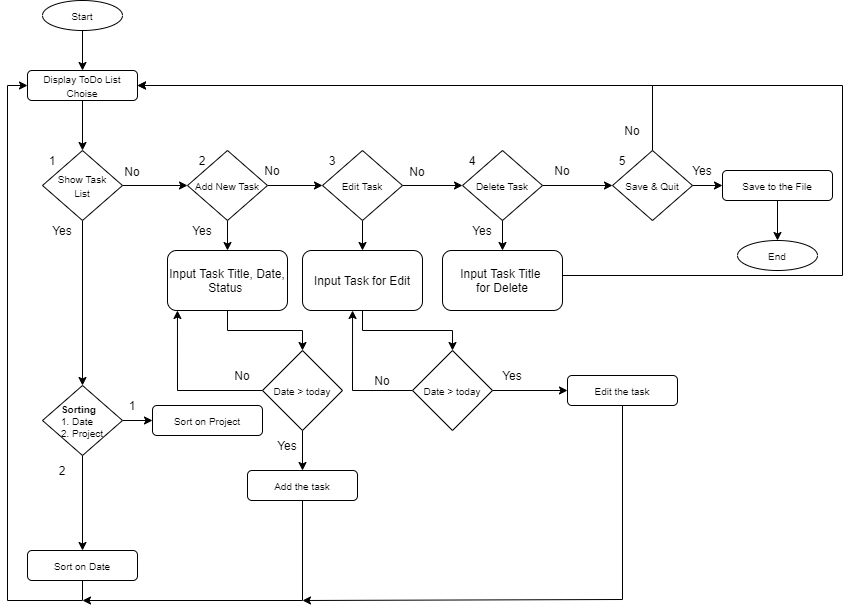

The diagram above was exported from draw.io. Its source (the exported page's mxGraphModel, read from the mxfile embedded in the PNG):
<mxGraphModel dx="2138" dy="532" grid="1" gridSize="10" guides="1" tooltips="1" connect="1" arrows="1" fold="1" page="1" pageScale="1" pageWidth="1100" pageHeight="850" math="0" shadow="0">
  <root>
    <mxCell id="0" />
    <mxCell id="1" parent="0" />
    <mxCell id="7k4FvruiL2EEeWg36heS-36" style="edgeStyle=orthogonalEdgeStyle;rounded=0;orthogonalLoop=1;jettySize=auto;html=1;exitX=0.5;exitY=1;exitDx=0;exitDy=0;entryX=0.5;entryY=0;entryDx=0;entryDy=0;" parent="1" source="7k4FvruiL2EEeWg36heS-1" target="7k4FvruiL2EEeWg36heS-2" edge="1">
      <mxGeometry relative="1" as="geometry" />
    </mxCell>
    <mxCell id="7k4FvruiL2EEeWg36heS-1" value="&lt;font style=&quot;font-size: 10px&quot;&gt;Start&lt;/font&gt;" style="ellipse;whiteSpace=wrap;html=1;" parent="1" vertex="1">
      <mxGeometry x="40" y="10" width="80" height="30" as="geometry" />
    </mxCell>
    <mxCell id="7k4FvruiL2EEeWg36heS-35" style="edgeStyle=orthogonalEdgeStyle;rounded=0;orthogonalLoop=1;jettySize=auto;html=1;exitX=0.5;exitY=1;exitDx=0;exitDy=0;entryX=0.5;entryY=0;entryDx=0;entryDy=0;" parent="1" source="7k4FvruiL2EEeWg36heS-2" target="7k4FvruiL2EEeWg36heS-3" edge="1">
      <mxGeometry relative="1" as="geometry" />
    </mxCell>
    <mxCell id="7k4FvruiL2EEeWg36heS-2" value="&lt;font style=&quot;font-size: 10px&quot;&gt;Display ToDo List&lt;br&gt;Choise&lt;/font&gt;" style="rounded=1;whiteSpace=wrap;html=1;" parent="1" vertex="1">
      <mxGeometry x="25" y="80" width="110" height="30" as="geometry" />
    </mxCell>
    <mxCell id="7k4FvruiL2EEeWg36heS-13" style="edgeStyle=orthogonalEdgeStyle;rounded=0;orthogonalLoop=1;jettySize=auto;html=1;exitX=1;exitY=0.5;exitDx=0;exitDy=0;entryX=0;entryY=0.5;entryDx=0;entryDy=0;" parent="1" source="7k4FvruiL2EEeWg36heS-3" target="7k4FvruiL2EEeWg36heS-4" edge="1">
      <mxGeometry relative="1" as="geometry" />
    </mxCell>
    <mxCell id="7k4FvruiL2EEeWg36heS-37" style="edgeStyle=orthogonalEdgeStyle;rounded=0;orthogonalLoop=1;jettySize=auto;html=1;exitX=0.5;exitY=1;exitDx=0;exitDy=0;entryX=0.5;entryY=0;entryDx=0;entryDy=0;" parent="1" source="7k4FvruiL2EEeWg36heS-3" target="7k4FvruiL2EEeWg36heS-27" edge="1">
      <mxGeometry relative="1" as="geometry" />
    </mxCell>
    <mxCell id="7k4FvruiL2EEeWg36heS-3" value="&lt;font style=&quot;font-size: 10px&quot;&gt;Show Task&lt;br&gt;List&lt;/font&gt;" style="rhombus;whiteSpace=wrap;html=1;" parent="1" vertex="1">
      <mxGeometry x="40" y="160" width="80" height="70" as="geometry" />
    </mxCell>
    <mxCell id="7k4FvruiL2EEeWg36heS-14" style="edgeStyle=orthogonalEdgeStyle;rounded=0;orthogonalLoop=1;jettySize=auto;html=1;exitX=1;exitY=0.5;exitDx=0;exitDy=0;entryX=0;entryY=0.5;entryDx=0;entryDy=0;" parent="1" source="7k4FvruiL2EEeWg36heS-4" target="7k4FvruiL2EEeWg36heS-5" edge="1">
      <mxGeometry relative="1" as="geometry" />
    </mxCell>
    <mxCell id="7k4FvruiL2EEeWg36heS-89" style="edgeStyle=orthogonalEdgeStyle;rounded=0;orthogonalLoop=1;jettySize=auto;html=1;exitX=0.5;exitY=1;exitDx=0;exitDy=0;entryX=0.5;entryY=0;entryDx=0;entryDy=0;" parent="1" source="7k4FvruiL2EEeWg36heS-4" target="7k4FvruiL2EEeWg36heS-42" edge="1">
      <mxGeometry relative="1" as="geometry" />
    </mxCell>
    <mxCell id="7k4FvruiL2EEeWg36heS-4" value="&lt;span style=&quot;font-size: 10px&quot;&gt;Add New Task&lt;/span&gt;" style="rhombus;whiteSpace=wrap;html=1;" parent="1" vertex="1">
      <mxGeometry x="185" y="160" width="80" height="70" as="geometry" />
    </mxCell>
    <mxCell id="7k4FvruiL2EEeWg36heS-24" style="edgeStyle=orthogonalEdgeStyle;rounded=0;orthogonalLoop=1;jettySize=auto;html=1;exitX=1;exitY=0.5;exitDx=0;exitDy=0;entryX=0;entryY=0.5;entryDx=0;entryDy=0;" parent="1" source="7k4FvruiL2EEeWg36heS-5" target="7k4FvruiL2EEeWg36heS-10" edge="1">
      <mxGeometry relative="1" as="geometry" />
    </mxCell>
    <mxCell id="7k4FvruiL2EEeWg36heS-90" style="edgeStyle=orthogonalEdgeStyle;rounded=0;orthogonalLoop=1;jettySize=auto;html=1;exitX=0.5;exitY=1;exitDx=0;exitDy=0;entryX=0.5;entryY=0;entryDx=0;entryDy=0;" parent="1" source="7k4FvruiL2EEeWg36heS-5" target="7k4FvruiL2EEeWg36heS-60" edge="1">
      <mxGeometry relative="1" as="geometry" />
    </mxCell>
    <mxCell id="7k4FvruiL2EEeWg36heS-5" value="&lt;span style=&quot;font-size: 10px&quot;&gt;Edit Task&lt;/span&gt;" style="rhombus;whiteSpace=wrap;html=1;" parent="1" vertex="1">
      <mxGeometry x="320" y="160" width="80" height="70" as="geometry" />
    </mxCell>
    <mxCell id="7k4FvruiL2EEeWg36heS-6" value="1" style="text;html=1;strokeColor=none;fillColor=none;align=center;verticalAlign=middle;whiteSpace=wrap;rounded=0;" parent="1" vertex="1">
      <mxGeometry x="30" y="160" width="40" height="20" as="geometry" />
    </mxCell>
    <mxCell id="7k4FvruiL2EEeWg36heS-8" value="2" style="text;html=1;strokeColor=none;fillColor=none;align=center;verticalAlign=middle;whiteSpace=wrap;rounded=0;" parent="1" vertex="1">
      <mxGeometry x="180" y="160" width="40" height="20" as="geometry" />
    </mxCell>
    <mxCell id="7k4FvruiL2EEeWg36heS-9" value="3" style="text;html=1;strokeColor=none;fillColor=none;align=center;verticalAlign=middle;whiteSpace=wrap;rounded=0;" parent="1" vertex="1">
      <mxGeometry x="310" y="160" width="40" height="20" as="geometry" />
    </mxCell>
    <mxCell id="7k4FvruiL2EEeWg36heS-16" style="edgeStyle=orthogonalEdgeStyle;rounded=0;orthogonalLoop=1;jettySize=auto;html=1;exitX=1;exitY=0.5;exitDx=0;exitDy=0;entryX=0;entryY=0.5;entryDx=0;entryDy=0;" parent="1" source="7k4FvruiL2EEeWg36heS-10" target="7k4FvruiL2EEeWg36heS-12" edge="1">
      <mxGeometry relative="1" as="geometry" />
    </mxCell>
    <mxCell id="7k4FvruiL2EEeWg36heS-105" style="edgeStyle=orthogonalEdgeStyle;rounded=0;orthogonalLoop=1;jettySize=auto;html=1;exitX=0.5;exitY=1;exitDx=0;exitDy=0;entryX=0.5;entryY=0;entryDx=0;entryDy=0;" parent="1" source="7k4FvruiL2EEeWg36heS-10" target="7k4FvruiL2EEeWg36heS-101" edge="1">
      <mxGeometry relative="1" as="geometry" />
    </mxCell>
    <mxCell id="7k4FvruiL2EEeWg36heS-10" value="&lt;span style=&quot;font-size: 10px&quot;&gt;Delete Task&lt;/span&gt;" style="rhombus;whiteSpace=wrap;html=1;" parent="1" vertex="1">
      <mxGeometry x="460" y="160" width="80" height="70" as="geometry" />
    </mxCell>
    <mxCell id="7k4FvruiL2EEeWg36heS-78" style="edgeStyle=orthogonalEdgeStyle;rounded=0;orthogonalLoop=1;jettySize=auto;html=1;exitX=0.5;exitY=0;exitDx=0;exitDy=0;entryX=1;entryY=0.5;entryDx=0;entryDy=0;" parent="1" source="7k4FvruiL2EEeWg36heS-12" target="7k4FvruiL2EEeWg36heS-2" edge="1">
      <mxGeometry relative="1" as="geometry" />
    </mxCell>
    <mxCell id="7k4FvruiL2EEeWg36heS-84" style="edgeStyle=orthogonalEdgeStyle;rounded=0;orthogonalLoop=1;jettySize=auto;html=1;exitX=1;exitY=0.5;exitDx=0;exitDy=0;entryX=0;entryY=0.5;entryDx=0;entryDy=0;" parent="1" source="7k4FvruiL2EEeWg36heS-12" target="7k4FvruiL2EEeWg36heS-82" edge="1">
      <mxGeometry relative="1" as="geometry" />
    </mxCell>
    <mxCell id="7k4FvruiL2EEeWg36heS-12" value="&lt;span style=&quot;font-size: 10px&quot;&gt;Save &amp;amp; Quit&lt;/span&gt;" style="rhombus;whiteSpace=wrap;html=1;" parent="1" vertex="1">
      <mxGeometry x="610" y="160" width="80" height="70" as="geometry" />
    </mxCell>
    <mxCell id="7k4FvruiL2EEeWg36heS-17" value="No" style="text;html=1;strokeColor=none;fillColor=none;align=center;verticalAlign=middle;whiteSpace=wrap;rounded=0;" parent="1" vertex="1">
      <mxGeometry x="110" y="171" width="40" height="20" as="geometry" />
    </mxCell>
    <mxCell id="7k4FvruiL2EEeWg36heS-18" value="No" style="text;html=1;strokeColor=none;fillColor=none;align=center;verticalAlign=middle;whiteSpace=wrap;rounded=0;" parent="1" vertex="1">
      <mxGeometry x="250" y="170" width="40" height="20" as="geometry" />
    </mxCell>
    <mxCell id="7k4FvruiL2EEeWg36heS-19" value="No" style="text;html=1;strokeColor=none;fillColor=none;align=center;verticalAlign=middle;whiteSpace=wrap;rounded=0;" parent="1" vertex="1">
      <mxGeometry x="395" y="171" width="40" height="20" as="geometry" />
    </mxCell>
    <mxCell id="7k4FvruiL2EEeWg36heS-21" value="No" style="text;html=1;strokeColor=none;fillColor=none;align=center;verticalAlign=middle;whiteSpace=wrap;rounded=0;" parent="1" vertex="1">
      <mxGeometry x="540" y="170" width="40" height="20" as="geometry" />
    </mxCell>
    <mxCell id="7k4FvruiL2EEeWg36heS-25" value="4" style="text;html=1;strokeColor=none;fillColor=none;align=center;verticalAlign=middle;whiteSpace=wrap;rounded=0;" parent="1" vertex="1">
      <mxGeometry x="450" y="160" width="40" height="20" as="geometry" />
    </mxCell>
    <mxCell id="7k4FvruiL2EEeWg36heS-26" value="5" style="text;html=1;strokeColor=none;fillColor=none;align=center;verticalAlign=middle;whiteSpace=wrap;rounded=0;" parent="1" vertex="1">
      <mxGeometry x="600" y="160" width="40" height="20" as="geometry" />
    </mxCell>
    <mxCell id="7k4FvruiL2EEeWg36heS-38" style="edgeStyle=orthogonalEdgeStyle;rounded=0;orthogonalLoop=1;jettySize=auto;html=1;exitX=1;exitY=0.5;exitDx=0;exitDy=0;entryX=0;entryY=0.5;entryDx=0;entryDy=0;" parent="1" source="7k4FvruiL2EEeWg36heS-27" target="7k4FvruiL2EEeWg36heS-30" edge="1">
      <mxGeometry relative="1" as="geometry" />
    </mxCell>
    <mxCell id="7k4FvruiL2EEeWg36heS-39" style="edgeStyle=orthogonalEdgeStyle;rounded=0;orthogonalLoop=1;jettySize=auto;html=1;exitX=0.5;exitY=1;exitDx=0;exitDy=0;entryX=0.5;entryY=0;entryDx=0;entryDy=0;" parent="1" source="7k4FvruiL2EEeWg36heS-27" target="7k4FvruiL2EEeWg36heS-29" edge="1">
      <mxGeometry relative="1" as="geometry" />
    </mxCell>
    <mxCell id="7k4FvruiL2EEeWg36heS-27" value="&lt;div style=&quot;text-align: left&quot;&gt;&lt;span style=&quot;font-size: 10px&quot;&gt;&lt;b&gt;Sorting&lt;/b&gt;&lt;/span&gt;&lt;/div&gt;&lt;span style=&quot;font-size: 10px&quot;&gt;&lt;div style=&quot;text-align: left&quot;&gt;&lt;span&gt;1. Date&lt;/span&gt;&lt;/div&gt;&lt;div style=&quot;text-align: left&quot;&gt;&lt;span&gt;2. Project&lt;/span&gt;&lt;/div&gt;&lt;/span&gt;" style="rhombus;whiteSpace=wrap;html=1;" parent="1" vertex="1">
      <mxGeometry x="40" y="395" width="80" height="70" as="geometry" />
    </mxCell>
    <mxCell id="7k4FvruiL2EEeWg36heS-107" style="edgeStyle=orthogonalEdgeStyle;rounded=0;orthogonalLoop=1;jettySize=auto;html=1;exitX=0.5;exitY=1;exitDx=0;exitDy=0;entryX=0;entryY=0.5;entryDx=0;entryDy=0;" parent="1" source="7k4FvruiL2EEeWg36heS-29" target="7k4FvruiL2EEeWg36heS-2" edge="1">
      <mxGeometry relative="1" as="geometry" />
    </mxCell>
    <mxCell id="7k4FvruiL2EEeWg36heS-29" value="&lt;span style=&quot;font-size: 10px&quot;&gt;Sort on Date&lt;/span&gt;" style="rounded=1;whiteSpace=wrap;html=1;" parent="1" vertex="1">
      <mxGeometry x="25" y="560" width="110" height="30" as="geometry" />
    </mxCell>
    <mxCell id="7k4FvruiL2EEeWg36heS-30" value="&lt;span style=&quot;font-size: 10px&quot;&gt;Sort on Project&lt;/span&gt;" style="rounded=1;whiteSpace=wrap;html=1;" parent="1" vertex="1">
      <mxGeometry x="150" y="415" width="110" height="30" as="geometry" />
    </mxCell>
    <mxCell id="7k4FvruiL2EEeWg36heS-40" value="1" style="text;html=1;strokeColor=none;fillColor=none;align=center;verticalAlign=middle;whiteSpace=wrap;rounded=0;" parent="1" vertex="1">
      <mxGeometry x="110" y="405" width="40" height="20" as="geometry" />
    </mxCell>
    <mxCell id="7k4FvruiL2EEeWg36heS-41" value="2" style="text;html=1;strokeColor=none;fillColor=none;align=center;verticalAlign=middle;whiteSpace=wrap;rounded=0;" parent="1" vertex="1">
      <mxGeometry x="40" y="470" width="40" height="20" as="geometry" />
    </mxCell>
    <mxCell id="7k4FvruiL2EEeWg36heS-53" style="edgeStyle=orthogonalEdgeStyle;rounded=0;orthogonalLoop=1;jettySize=auto;html=1;exitX=0.5;exitY=1;exitDx=0;exitDy=0;entryX=0.5;entryY=0;entryDx=0;entryDy=0;" parent="1" source="7k4FvruiL2EEeWg36heS-42" target="7k4FvruiL2EEeWg36heS-52" edge="1">
      <mxGeometry relative="1" as="geometry" />
    </mxCell>
    <mxCell id="7k4FvruiL2EEeWg36heS-42" value="Input Task Title, Date, Status&amp;nbsp;" style="rounded=1;whiteSpace=wrap;html=1;" parent="1" vertex="1">
      <mxGeometry x="165" y="260" width="120" height="60" as="geometry" />
    </mxCell>
    <mxCell id="7k4FvruiL2EEeWg36heS-48" value="Yes" style="text;html=1;strokeColor=none;fillColor=none;align=center;verticalAlign=middle;whiteSpace=wrap;rounded=0;" parent="1" vertex="1">
      <mxGeometry x="40" y="230" width="40" height="20" as="geometry" />
    </mxCell>
    <mxCell id="7k4FvruiL2EEeWg36heS-50" value="Yes" style="text;html=1;strokeColor=none;fillColor=none;align=center;verticalAlign=middle;whiteSpace=wrap;rounded=0;" parent="1" vertex="1">
      <mxGeometry x="180" y="230" width="40" height="20" as="geometry" />
    </mxCell>
    <mxCell id="7k4FvruiL2EEeWg36heS-66" style="edgeStyle=orthogonalEdgeStyle;rounded=0;orthogonalLoop=1;jettySize=auto;html=1;exitX=0;exitY=0.5;exitDx=0;exitDy=0;entryX=0.083;entryY=1;entryDx=0;entryDy=0;entryPerimeter=0;" parent="1" source="7k4FvruiL2EEeWg36heS-52" target="7k4FvruiL2EEeWg36heS-42" edge="1">
      <mxGeometry relative="1" as="geometry" />
    </mxCell>
    <mxCell id="7k4FvruiL2EEeWg36heS-93" style="edgeStyle=orthogonalEdgeStyle;rounded=0;orthogonalLoop=1;jettySize=auto;html=1;exitX=0.5;exitY=1;exitDx=0;exitDy=0;entryX=0.5;entryY=0;entryDx=0;entryDy=0;" parent="1" source="7k4FvruiL2EEeWg36heS-52" target="7k4FvruiL2EEeWg36heS-54" edge="1">
      <mxGeometry relative="1" as="geometry" />
    </mxCell>
    <mxCell id="7k4FvruiL2EEeWg36heS-52" value="&lt;font style=&quot;font-size: 10px&quot;&gt;Date &amp;gt; today&lt;/font&gt;" style="rhombus;whiteSpace=wrap;html=1;" parent="1" vertex="1">
      <mxGeometry x="260" y="360" width="80" height="80" as="geometry" />
    </mxCell>
    <mxCell id="7k4FvruiL2EEeWg36heS-108" style="edgeStyle=orthogonalEdgeStyle;rounded=0;orthogonalLoop=1;jettySize=auto;html=1;exitX=0.5;exitY=1;exitDx=0;exitDy=0;" parent="1" source="7k4FvruiL2EEeWg36heS-54" edge="1">
      <mxGeometry relative="1" as="geometry">
        <mxPoint x="80" y="610" as="targetPoint" />
        <Array as="points">
          <mxPoint x="300" y="610" />
          <mxPoint x="80" y="610" />
        </Array>
      </mxGeometry>
    </mxCell>
    <mxCell id="7k4FvruiL2EEeWg36heS-54" value="&lt;span style=&quot;font-size: 10px&quot;&gt;Add the task&lt;/span&gt;" style="rounded=1;whiteSpace=wrap;html=1;" parent="1" vertex="1">
      <mxGeometry x="245" y="480" width="110" height="30" as="geometry" />
    </mxCell>
    <mxCell id="7k4FvruiL2EEeWg36heS-56" value="Yes" style="text;html=1;strokeColor=none;fillColor=none;align=center;verticalAlign=middle;whiteSpace=wrap;rounded=0;" parent="1" vertex="1">
      <mxGeometry x="265" y="445" width="40" height="20" as="geometry" />
    </mxCell>
    <mxCell id="7k4FvruiL2EEeWg36heS-63" style="edgeStyle=orthogonalEdgeStyle;rounded=0;orthogonalLoop=1;jettySize=auto;html=1;exitX=0.5;exitY=1;exitDx=0;exitDy=0;" parent="1" source="7k4FvruiL2EEeWg36heS-60" target="7k4FvruiL2EEeWg36heS-62" edge="1">
      <mxGeometry relative="1" as="geometry" />
    </mxCell>
    <mxCell id="7k4FvruiL2EEeWg36heS-60" value="Input Task for Edit" style="rounded=1;whiteSpace=wrap;html=1;" parent="1" vertex="1">
      <mxGeometry x="300" y="260" width="120" height="60" as="geometry" />
    </mxCell>
    <mxCell id="7k4FvruiL2EEeWg36heS-69" style="edgeStyle=orthogonalEdgeStyle;rounded=0;orthogonalLoop=1;jettySize=auto;html=1;exitX=1;exitY=0.5;exitDx=0;exitDy=0;entryX=0;entryY=0.5;entryDx=0;entryDy=0;" parent="1" source="7k4FvruiL2EEeWg36heS-62" target="7k4FvruiL2EEeWg36heS-68" edge="1">
      <mxGeometry relative="1" as="geometry" />
    </mxCell>
    <mxCell id="7k4FvruiL2EEeWg36heS-98" style="edgeStyle=orthogonalEdgeStyle;rounded=0;orthogonalLoop=1;jettySize=auto;html=1;exitX=0;exitY=0.5;exitDx=0;exitDy=0;entryX=0.417;entryY=1;entryDx=0;entryDy=0;entryPerimeter=0;" parent="1" source="7k4FvruiL2EEeWg36heS-62" target="7k4FvruiL2EEeWg36heS-60" edge="1">
      <mxGeometry relative="1" as="geometry">
        <Array as="points">
          <mxPoint x="350" y="400" />
        </Array>
      </mxGeometry>
    </mxCell>
    <mxCell id="7k4FvruiL2EEeWg36heS-62" value="&lt;font style=&quot;font-size: 10px&quot;&gt;Date &amp;gt; today&lt;/font&gt;" style="rhombus;whiteSpace=wrap;html=1;" parent="1" vertex="1">
      <mxGeometry x="410" y="360" width="80" height="80" as="geometry" />
    </mxCell>
    <mxCell id="7k4FvruiL2EEeWg36heS-67" value="No" style="text;html=1;strokeColor=none;fillColor=none;align=center;verticalAlign=middle;whiteSpace=wrap;rounded=0;" parent="1" vertex="1">
      <mxGeometry x="220" y="375" width="40" height="20" as="geometry" />
    </mxCell>
    <mxCell id="7k4FvruiL2EEeWg36heS-109" style="edgeStyle=orthogonalEdgeStyle;rounded=0;orthogonalLoop=1;jettySize=auto;html=1;exitX=0.5;exitY=1;exitDx=0;exitDy=0;" parent="1" source="7k4FvruiL2EEeWg36heS-68" edge="1">
      <mxGeometry relative="1" as="geometry">
        <mxPoint x="300" y="610" as="targetPoint" />
        <Array as="points">
          <mxPoint x="620" y="609" />
          <mxPoint x="300" y="609" />
        </Array>
      </mxGeometry>
    </mxCell>
    <mxCell id="7k4FvruiL2EEeWg36heS-68" value="&lt;span style=&quot;font-size: 10px&quot;&gt;Edit the task&lt;/span&gt;" style="rounded=1;whiteSpace=wrap;html=1;" parent="1" vertex="1">
      <mxGeometry x="565" y="385" width="110" height="30" as="geometry" />
    </mxCell>
    <mxCell id="7k4FvruiL2EEeWg36heS-72" value="Yes" style="text;html=1;strokeColor=none;fillColor=none;align=center;verticalAlign=middle;whiteSpace=wrap;rounded=0;" parent="1" vertex="1">
      <mxGeometry x="490" y="375" width="40" height="20" as="geometry" />
    </mxCell>
    <mxCell id="7k4FvruiL2EEeWg36heS-73" value="No" style="text;html=1;strokeColor=none;fillColor=none;align=center;verticalAlign=middle;whiteSpace=wrap;rounded=0;" parent="1" vertex="1">
      <mxGeometry x="360" y="380" width="40" height="20" as="geometry" />
    </mxCell>
    <mxCell id="7k4FvruiL2EEeWg36heS-77" style="edgeStyle=orthogonalEdgeStyle;rounded=0;orthogonalLoop=1;jettySize=auto;html=1;exitX=1;exitY=0.5;exitDx=0;exitDy=0;entryX=1;entryY=0.5;entryDx=0;entryDy=0;" parent="1" target="7k4FvruiL2EEeWg36heS-2" edge="1">
      <mxGeometry relative="1" as="geometry">
        <mxPoint x="560" y="290" as="sourcePoint" />
        <Array as="points">
          <mxPoint x="840" y="285" />
          <mxPoint x="840" y="95" />
        </Array>
      </mxGeometry>
    </mxCell>
    <mxCell id="7k4FvruiL2EEeWg36heS-76" value="Yes" style="text;html=1;strokeColor=none;fillColor=none;align=center;verticalAlign=middle;whiteSpace=wrap;rounded=0;" parent="1" vertex="1">
      <mxGeometry x="460" y="230" width="40" height="20" as="geometry" />
    </mxCell>
    <mxCell id="ZG_XzhiGZph5zCdwBqUm-7" style="edgeStyle=orthogonalEdgeStyle;rounded=0;orthogonalLoop=1;jettySize=auto;html=1;exitX=0.5;exitY=1;exitDx=0;exitDy=0;" edge="1" parent="1" source="7k4FvruiL2EEeWg36heS-82" target="ZG_XzhiGZph5zCdwBqUm-5">
      <mxGeometry relative="1" as="geometry" />
    </mxCell>
    <mxCell id="7k4FvruiL2EEeWg36heS-82" value="&lt;span style=&quot;font-size: 10px&quot;&gt;Save to the File&lt;/span&gt;" style="rounded=1;whiteSpace=wrap;html=1;" parent="1" vertex="1">
      <mxGeometry x="720" y="180" width="110" height="30" as="geometry" />
    </mxCell>
    <mxCell id="7k4FvruiL2EEeWg36heS-85" value="No" style="text;html=1;strokeColor=none;fillColor=none;align=center;verticalAlign=middle;whiteSpace=wrap;rounded=0;" parent="1" vertex="1">
      <mxGeometry x="610" y="130" width="40" height="20" as="geometry" />
    </mxCell>
    <mxCell id="7k4FvruiL2EEeWg36heS-86" value="Yes" style="text;html=1;strokeColor=none;fillColor=none;align=center;verticalAlign=middle;whiteSpace=wrap;rounded=0;" parent="1" vertex="1">
      <mxGeometry x="680" y="170" width="40" height="20" as="geometry" />
    </mxCell>
    <mxCell id="7k4FvruiL2EEeWg36heS-101" value="Input Task Title&amp;nbsp;&lt;br&gt;for Delete" style="rounded=1;whiteSpace=wrap;html=1;" parent="1" vertex="1">
      <mxGeometry x="440" y="260" width="120" height="60" as="geometry" />
    </mxCell>
    <mxCell id="ZG_XzhiGZph5zCdwBqUm-5" value="&lt;span style=&quot;font-size: 10px&quot;&gt;End&lt;/span&gt;" style="ellipse;whiteSpace=wrap;html=1;" vertex="1" parent="1">
      <mxGeometry x="735" y="250" width="80" height="30" as="geometry" />
    </mxCell>
  </root>
</mxGraphModel>